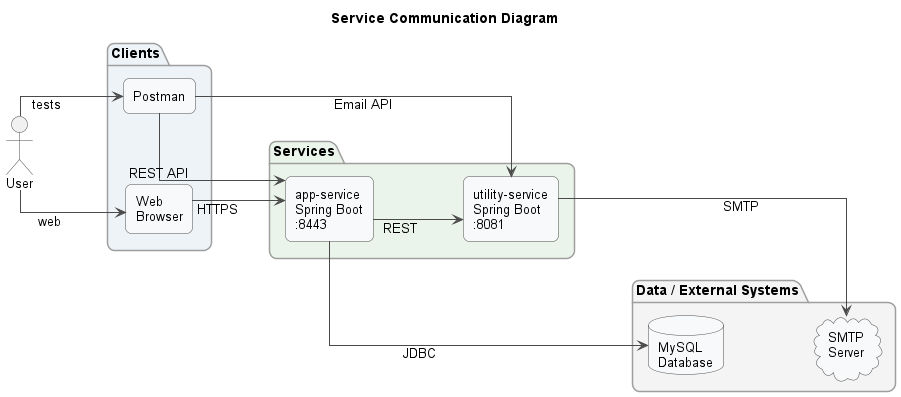

The diagram above was rendered by PlantUML. Its source (embedded in the PNG):
@startuml Service Communication Diagram

title Service Communication Diagram

skinparam backgroundColor white
skinparam shadowing false
skinparam defaultFontName Arial
skinparam linetype ortho
skinparam ArrowColor #4A4A4A
skinparam nodesep 70
skinparam ranksep 90

left to right direction

skinparam rectangle {
  BackgroundColor #F8F9FA
  BorderColor #4A4A4A
  RoundCorner 12
  FontSize 13
}

skinparam package {
  BackgroundColor #FBFBFB
  BorderColor #9E9E9E
  RoundCorner 15
  FontSize 14
}

skinparam database {
  BackgroundColor #F8F9FA
  BorderColor #4A4A4A
  FontSize 13
}

skinparam cloud {
  BackgroundColor #F8F9FA
  BorderColor #4A4A4A
  FontSize 13
}

skinparam actor {
  BorderColor #4A4A4A
  FontSize 13
}

actor "User" as user

package "Clients" #EEF3F8 {
  rectangle "Web\nBrowser" as browser
  rectangle "Postman" as postman
}

package "Services" #EAF4EA {
  rectangle "app-service\nSpring Boot\n:8443" as app
  rectangle "utility-service\nSpring Boot\n:8081" as utility
}

package "Data / External Systems" #F4F4F4 {
  database "MySQL\nDatabase" as db
  cloud "SMTP\nServer" as smtp
}

' -----------------------------
' Alignment helpers
' -----------------------------
browser -[hidden]-> app
app -[hidden]-> utility
utility -[hidden]-> db
db -[hidden]-> smtp

' -----------------------------
' Client access
' -----------------------------
user --> browser : web
user --> postman : tests

browser --> app : HTTPS
postman --> app : REST API
postman --> utility : Email API

' -----------------------------
' Service communication
' -----------------------------
app --> db : JDBC
app --> utility : REST

utility --> smtp : SMTP

@enduml